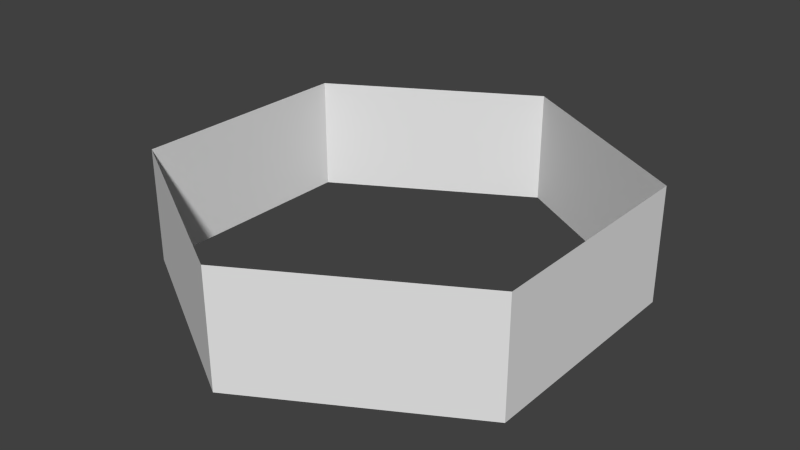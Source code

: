 # Source: Tile_Elevation.blend  (saved by Blender 2.74.0; exported with 4.5.12 LTS)
import bpy
from mathutils import Matrix  # noqa: F401  (used for matrix-valued properties, if any)

bpy.ops.wm.read_factory_settings(use_empty=True)
scene = bpy.context.scene
scene.name = 'Scene'

# ---- collections
col_collection_1 = bpy.data.collections.new('Collection 1'); scene.collection.children.link(col_collection_1)

# ---- world
world_world = bpy.data.worlds.new('World'); scene.world = world_world
world_world.color = (0.05088, 0.05088, 0.05088)
world_world.use_sun_shadow = False
world_world.sun_shadow_jitter_overblur = 0.0
world_world.cycles.sampling_method = 'MANUAL'
world_world.cycles.sample_map_resolution = 256

# ---- meshes
me_cylinder = bpy.data.meshes.new('Cylinder')
me_cylinder.from_pydata([(5.96e-08, -1.0, 0.0), (9.934e-08, -1.0, 0.5), (-0.866, -0.5, 0.0), (-0.866, -0.5, 0.5), (-0.866, 0.5, 0.0), (-0.866, 0.5, 0.5), (-1.788e-07, 1.0, 0.0), (-1.391e-07, 1.0, 0.5), (0.866, 0.5, 0.0), (0.866, 0.5, 0.5), (0.866, -0.5, 0.0), (0.866, -0.5, 0.5)], [], [(0, 1, 3, 2), (2, 3, 5, 4), (4, 5, 7, 6), (6, 7, 9, 8), (10, 11, 1, 0), (8, 9, 11, 10)])
_uv = me_cylinder.uv_layers.new(name='UVMap')
_uv.uv.foreach_set('vector', [0.6667, 0.08336, 0.6667, 2.89e-05, 0.8333, 2.89e-05, 0.8333, 0.08336, 0.8333, 0.08336, 0.8333, 2.89e-05, 1.0, 2.887e-05, 1.0, 0.08336, 2.887e-05, 0.08336, 2.887e-05, 2.897e-05, 0.1667, 2.894e-05, 0.1667, 0.08336, 0.1667, 0.08336, 0.1667, 2.894e-05, 0.3333, 2.896e-05, 0.3333, 0.08336, 0.5, 0.08336, 0.5, 2.895e-05, 0.6667, 2.89e-05, 0.6667, 0.08336, 0.3333, 0.08336, 0.3333, 2.896e-05, 0.5, 2.895e-05, 0.5, 0.08336])
me_cylinder.use_remesh_preserve_volume = False
me_cylinder.use_remesh_preserve_attributes = False
me_cylinder.use_mirror_vertex_groups = False
me_cylinder.update()

# ---- objects
ob_elevation = bpy.data.objects.new('Elevation', me_cylinder)

# ---- transforms, parenting, visibility, modifiers, constraints
ob_elevation.location = (0.0, 0.0, 0.0)
ob_elevation.lineart.crease_threshold = 0.0

# ---- collection membership
col_collection_1.objects.link(ob_elevation)

# ---- scene / render settings (as saved in the file)
scene.frame_start = 1; scene.frame_end = 250; scene.frame_set(1)
scene.render.engine = 'BLENDER_EEVEE_NEXT'
scene.render.resolution_percentage = 50
scene.render.dither_intensity = 0.0
scene.cycles.use_denoising = False
scene.cycles.samples = 10
scene.cycles.sampling_pattern = 'TABULATED_SOBOL'
scene.cycles.light_sampling_threshold = 0.0
scene.cycles.use_adaptive_sampling = False
scene.cycles.use_light_tree = False
scene.cycles.blur_glossy = 0.0
scene.cycles.pixel_filter_type = 'GAUSSIAN'
scene.cycles.sample_clamp_indirect = 0.0
scene.view_settings.view_transform = 'Standard'
bpy.context.view_layer.update()

# ---- added for rendering (the .blend has no active camera and no usable light): camera, sun
cam_auto = bpy.data.cameras.new('AutoCamera')
cam_auto.lens = 50.0
cam_auto.sensor_width = 36.0
cam_auto.clip_end = 1000.0
ob_auto_camera = bpy.data.objects.new('AutoCamera', cam_auto)
scene.collection.objects.link(ob_auto_camera)
ob_auto_camera.location = (2.49124, -2.98949, 2.24299)
ob_auto_camera.rotation_euler = (1.09748, -7.21219e-08, 0.694738)
scene.camera = ob_auto_camera
light_auto_sun = bpy.data.lights.new('AutoSun', 'SUN')
light_auto_sun.energy = 3.0
light_auto_sun.angle = 0.0523599
ob_auto_sun = bpy.data.objects.new('AutoSun', light_auto_sun)
scene.collection.objects.link(ob_auto_sun)
ob_auto_sun.rotation_euler = (0.872665, 0.174533, 0.523599)
bpy.context.view_layer.update()
